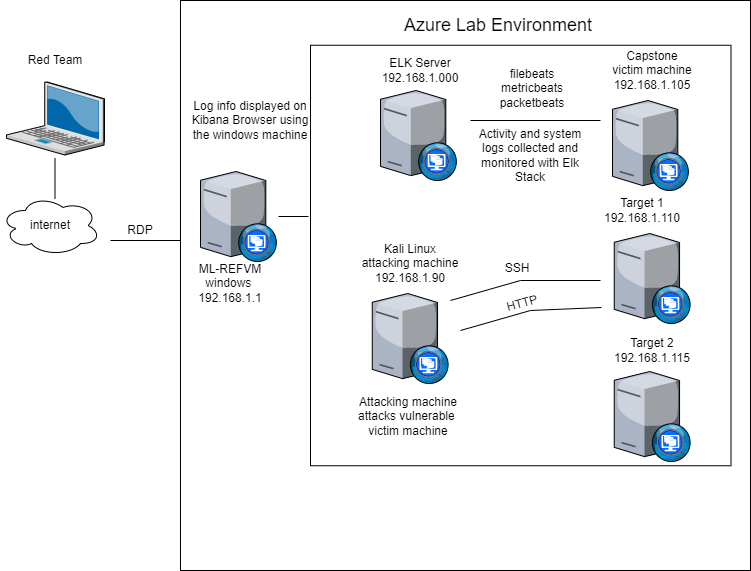

The diagram above was exported from draw.io. Its source (the exported page's mxGraphModel, read from the mxfile embedded in the PNG):
<mxGraphModel dx="867" dy="667" grid="1" gridSize="10" guides="1" tooltips="1" connect="1" arrows="1" fold="1" page="1" pageScale="1" pageWidth="1100" pageHeight="850" math="0" shadow="0">
  <root>
    <mxCell id="0" />
    <mxCell id="1" parent="0" />
    <mxCell id="R8qmT5F_krkTrH9lxLmq-23" value="" style="whiteSpace=wrap;html=1;aspect=fixed;fillColor=none;" vertex="1" parent="1">
      <mxGeometry x="360" y="74.75" width="420.5" height="420.5" as="geometry" />
    </mxCell>
    <mxCell id="R8qmT5F_krkTrH9lxLmq-20" value="" style="whiteSpace=wrap;html=1;aspect=fixed;fillColor=none;" vertex="1" parent="1">
      <mxGeometry x="230" y="30" width="570" height="570" as="geometry" />
    </mxCell>
    <mxCell id="ePsuXF5_CM3XgZT3vsG0-3" value="" style="verticalLabelPosition=bottom;sketch=0;aspect=fixed;html=1;verticalAlign=top;strokeColor=none;align=center;outlineConnect=0;shape=mxgraph.citrix.desktop_web;" parent="1" vertex="1">
      <mxGeometry x="430" y="120" width="76.5" height="90" as="geometry" />
    </mxCell>
    <mxCell id="ePsuXF5_CM3XgZT3vsG0-6" value="" style="group" parent="1" vertex="1" connectable="0">
      <mxGeometry x="400" y="263" width="120" height="150" as="geometry" />
    </mxCell>
    <mxCell id="ePsuXF5_CM3XgZT3vsG0-5" value="Kali Linux&lt;br&gt;attacking machine&lt;br&gt;192.168.1.90" style="whiteSpace=wrap;html=1;strokeColor=none;fillColor=none;" parent="ePsuXF5_CM3XgZT3vsG0-6" vertex="1">
      <mxGeometry width="120" height="60" as="geometry" />
    </mxCell>
    <mxCell id="ePsuXF5_CM3XgZT3vsG0-1" value="" style="verticalLabelPosition=bottom;sketch=0;aspect=fixed;html=1;verticalAlign=top;strokeColor=none;align=center;outlineConnect=0;shape=mxgraph.citrix.desktop_web;" parent="ePsuXF5_CM3XgZT3vsG0-6" vertex="1">
      <mxGeometry x="21.75" y="60" width="76.5" height="90" as="geometry" />
    </mxCell>
    <mxCell id="ePsuXF5_CM3XgZT3vsG0-8" value="" style="group" parent="1" vertex="1" connectable="0">
      <mxGeometry x="642" y="70" width="120" height="150" as="geometry" />
    </mxCell>
    <mxCell id="ePsuXF5_CM3XgZT3vsG0-2" value="" style="verticalLabelPosition=bottom;sketch=0;aspect=fixed;html=1;verticalAlign=top;strokeColor=none;align=center;outlineConnect=0;shape=mxgraph.citrix.desktop_web;" parent="ePsuXF5_CM3XgZT3vsG0-8" vertex="1">
      <mxGeometry x="20" y="60" width="76.5" height="90" as="geometry" />
    </mxCell>
    <mxCell id="ePsuXF5_CM3XgZT3vsG0-7" value="Capstone&lt;br&gt;victim machine&lt;br&gt;192.168.1.105" style="whiteSpace=wrap;html=1;fillColor=none;strokeColor=none;" parent="ePsuXF5_CM3XgZT3vsG0-8" vertex="1">
      <mxGeometry width="120" height="60" as="geometry" />
    </mxCell>
    <mxCell id="ePsuXF5_CM3XgZT3vsG0-10" value="Attacking machine&lt;br&gt;attacks vulnerable&amp;nbsp;&lt;br&gt;victim machine" style="whiteSpace=wrap;html=1;fillColor=none;strokeColor=none;" parent="1" vertex="1">
      <mxGeometry x="398" y="416" width="120" height="60" as="geometry" />
    </mxCell>
    <mxCell id="ePsuXF5_CM3XgZT3vsG0-14" value="Activity and system logs collected and monitored with Elk Stack" style="whiteSpace=wrap;html=1;fillColor=none;strokeColor=none;" parent="1" vertex="1">
      <mxGeometry x="520" y="155" width="120" height="60" as="geometry" />
    </mxCell>
    <mxCell id="ePsuXF5_CM3XgZT3vsG0-15" value="ELK Server&lt;br&gt;192.168.1.000" style="whiteSpace=wrap;html=1;fillColor=none;strokeColor=none;" parent="1" vertex="1">
      <mxGeometry x="410" y="70" width="120" height="60" as="geometry" />
    </mxCell>
    <mxCell id="ePsuXF5_CM3XgZT3vsG0-16" value="ML-REFVM&lt;br&gt;windows&amp;nbsp;&lt;br&gt;192.168.1.1" style="whiteSpace=wrap;html=1;fillColor=none;strokeColor=none;" parent="1" vertex="1">
      <mxGeometry x="220" y="280" width="120" height="65" as="geometry" />
    </mxCell>
    <mxCell id="ePsuXF5_CM3XgZT3vsG0-18" value="Log info displayed on Kibana Browser using the windows machine" style="whiteSpace=wrap;html=1;fillColor=none;strokeColor=none;" parent="1" vertex="1">
      <mxGeometry x="240" y="120" width="120" height="60" as="geometry" />
    </mxCell>
    <mxCell id="R8qmT5F_krkTrH9lxLmq-2" value="" style="verticalLabelPosition=bottom;sketch=0;aspect=fixed;html=1;verticalAlign=top;strokeColor=none;align=center;outlineConnect=0;shape=mxgraph.citrix.desktop_web;" vertex="1" parent="1">
      <mxGeometry x="663.75" y="263" width="76.5" height="90" as="geometry" />
    </mxCell>
    <mxCell id="R8qmT5F_krkTrH9lxLmq-3" value="" style="verticalLabelPosition=bottom;sketch=0;aspect=fixed;html=1;verticalAlign=top;strokeColor=none;align=center;outlineConnect=0;shape=mxgraph.citrix.desktop_web;" vertex="1" parent="1">
      <mxGeometry x="663.75" y="401" width="76.5" height="90" as="geometry" />
    </mxCell>
    <mxCell id="R8qmT5F_krkTrH9lxLmq-4" value="" style="ellipse;shape=cloud;whiteSpace=wrap;html=1;" vertex="1" parent="1">
      <mxGeometry x="50" y="225" width="100" height="60" as="geometry" />
    </mxCell>
    <mxCell id="R8qmT5F_krkTrH9lxLmq-5" value="" style="verticalLabelPosition=bottom;sketch=0;aspect=fixed;html=1;verticalAlign=top;strokeColor=none;align=center;outlineConnect=0;shape=mxgraph.citrix.laptop_2;" vertex="1" parent="1">
      <mxGeometry x="56" y="111.42" width="98" height="73.08" as="geometry" />
    </mxCell>
    <mxCell id="R8qmT5F_krkTrH9lxLmq-6" value="Target 1&lt;br&gt;192.168.1.110" style="whiteSpace=wrap;html=1;fillColor=none;strokeColor=none;" vertex="1" parent="1">
      <mxGeometry x="632" y="210" width="120" height="60" as="geometry" />
    </mxCell>
    <mxCell id="R8qmT5F_krkTrH9lxLmq-7" value="Target 2&lt;br&gt;192.168.1.115" style="whiteSpace=wrap;html=1;fillColor=none;strokeColor=none;" vertex="1" parent="1">
      <mxGeometry x="642" y="350" width="120" height="60" as="geometry" />
    </mxCell>
    <mxCell id="R8qmT5F_krkTrH9lxLmq-8" value="Red Team" style="whiteSpace=wrap;html=1;fillColor=none;strokeColor=none;" vertex="1" parent="1">
      <mxGeometry x="60" y="70" width="90" height="40" as="geometry" />
    </mxCell>
    <mxCell id="R8qmT5F_krkTrH9lxLmq-9" value="" style="endArrow=none;html=1;rounded=0;" edge="1" parent="1">
      <mxGeometry width="50" height="50" relative="1" as="geometry">
        <mxPoint x="104.5" y="228" as="sourcePoint" />
        <mxPoint x="104.5" y="188" as="targetPoint" />
      </mxGeometry>
    </mxCell>
    <mxCell id="R8qmT5F_krkTrH9lxLmq-10" value="" style="endArrow=none;html=1;rounded=0;" edge="1" parent="1">
      <mxGeometry width="50" height="50" relative="1" as="geometry">
        <mxPoint x="230" y="270" as="sourcePoint" />
        <mxPoint x="160" y="270" as="targetPoint" />
      </mxGeometry>
    </mxCell>
    <mxCell id="R8qmT5F_krkTrH9lxLmq-11" value="internet" style="whiteSpace=wrap;html=1;fillColor=none;strokeColor=none;" vertex="1" parent="1">
      <mxGeometry x="55" y="235" width="90" height="40" as="geometry" />
    </mxCell>
    <mxCell id="R8qmT5F_krkTrH9lxLmq-12" value="" style="verticalLabelPosition=bottom;sketch=0;aspect=fixed;html=1;verticalAlign=top;strokeColor=none;align=center;outlineConnect=0;shape=mxgraph.citrix.desktop_web;" vertex="1" parent="1">
      <mxGeometry x="250" y="201" width="76.5" height="90" as="geometry" />
    </mxCell>
    <mxCell id="R8qmT5F_krkTrH9lxLmq-13" value="RDP" style="whiteSpace=wrap;html=1;fillColor=none;strokeColor=none;" vertex="1" parent="1">
      <mxGeometry x="145" y="240" width="90" height="40" as="geometry" />
    </mxCell>
    <mxCell id="R8qmT5F_krkTrH9lxLmq-14" value="" style="endArrow=none;html=1;rounded=0;" edge="1" parent="1">
      <mxGeometry width="50" height="50" relative="1" as="geometry">
        <mxPoint x="520" y="150" as="sourcePoint" />
        <mxPoint x="650" y="150" as="targetPoint" />
      </mxGeometry>
    </mxCell>
    <mxCell id="R8qmT5F_krkTrH9lxLmq-15" value="filebeats&lt;br&gt;metricbeats&lt;br&gt;packetbeats" style="whiteSpace=wrap;html=1;fillColor=none;strokeColor=none;" vertex="1" parent="1">
      <mxGeometry x="522" y="88" width="120" height="60" as="geometry" />
    </mxCell>
    <mxCell id="R8qmT5F_krkTrH9lxLmq-16" value="" style="endArrow=none;html=1;rounded=0;" edge="1" parent="1">
      <mxGeometry width="50" height="50" relative="1" as="geometry">
        <mxPoint x="500" y="330" as="sourcePoint" />
        <mxPoint x="650" y="310" as="targetPoint" />
        <Array as="points">
          <mxPoint x="570" y="310" />
        </Array>
      </mxGeometry>
    </mxCell>
    <mxCell id="R8qmT5F_krkTrH9lxLmq-17" value="" style="endArrow=none;html=1;rounded=0;" edge="1" parent="1">
      <mxGeometry width="50" height="50" relative="1" as="geometry">
        <mxPoint x="510" y="360" as="sourcePoint" />
        <mxPoint x="651" y="337" as="targetPoint" />
        <Array as="points">
          <mxPoint x="580" y="340" />
        </Array>
      </mxGeometry>
    </mxCell>
    <mxCell id="R8qmT5F_krkTrH9lxLmq-18" value="SSH" style="whiteSpace=wrap;html=1;fillColor=none;strokeColor=none;" vertex="1" parent="1">
      <mxGeometry x="522" y="278" width="90" height="40" as="geometry" />
    </mxCell>
    <mxCell id="R8qmT5F_krkTrH9lxLmq-19" value="HTTP" style="whiteSpace=wrap;html=1;fillColor=none;rotation=-15;strokeColor=none;" vertex="1" parent="1">
      <mxGeometry x="532" y="313" width="80" height="40" as="geometry" />
    </mxCell>
    <mxCell id="R8qmT5F_krkTrH9lxLmq-24" value="" style="endArrow=none;html=1;rounded=0;entryX=0;entryY=0.393;entryDx=0;entryDy=0;entryPerimeter=0;endSize=8;startSize=8;" edge="1" parent="1">
      <mxGeometry width="50" height="50" relative="1" as="geometry">
        <mxPoint x="328" y="246" as="sourcePoint" />
        <mxPoint x="358" y="246.00649999999996" as="targetPoint" />
      </mxGeometry>
    </mxCell>
    <mxCell id="R8qmT5F_krkTrH9lxLmq-26" value="&lt;font style=&quot;font-size: 18px&quot;&gt;Azure Lab Environment&lt;/font&gt;" style="rounded=1;whiteSpace=wrap;html=1;fillColor=none;strokeColor=none;" vertex="1" parent="1">
      <mxGeometry x="413" y="37" width="270" height="36" as="geometry" />
    </mxCell>
  </root>
</mxGraphModel>